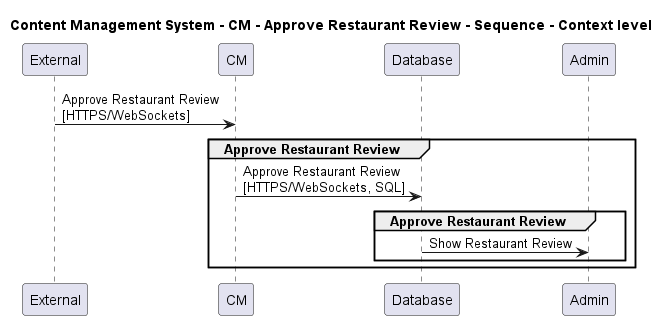

The diagram above was rendered by PlantUML. Its source (embedded in the PNG):
@startuml

title Content Management System - CM - Approve Restaurant Review - Sequence - Context level

participant "External" as C4InterFlow.SoftwareSystems.ExternalSystem
participant "CM" as ContentManagementSystem.SoftwareSystems.CM
participant "Database" as ContentManagementSystem.SoftwareSystems.Database
participant "Admin" as ContentManagementSystem.SoftwareSystems.Admin

C4InterFlow.SoftwareSystems.ExternalSystem -> ContentManagementSystem.SoftwareSystems.CM : Approve Restaurant Review\n[HTTPS/WebSockets]
group Approve Restaurant Review
ContentManagementSystem.SoftwareSystems.CM -> ContentManagementSystem.SoftwareSystems.Database : Approve Restaurant Review\n[HTTPS/WebSockets, SQL]
group Approve Restaurant Review
ContentManagementSystem.SoftwareSystems.Database -> ContentManagementSystem.SoftwareSystems.Admin : Show Restaurant Review
end
end


@enduml